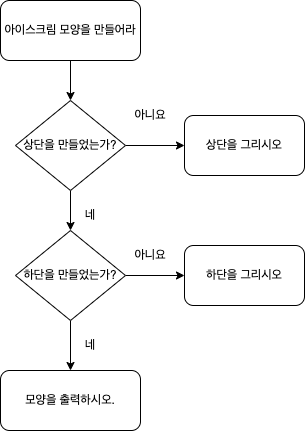

The diagram above was exported from draw.io. Its source (the exported page's mxGraphModel, read from the mxfile embedded in the PNG):
<mxGraphModel dx="437" dy="552" grid="1" gridSize="10" guides="1" tooltips="1" connect="1" arrows="1" fold="1" page="1" pageScale="1" pageWidth="827" pageHeight="1169" math="0" shadow="0">
  <root>
    <mxCell id="0" />
    <mxCell id="1" parent="0" />
    <mxCell id="kwazFbuFWhRNQ0itNwTD-8" value="" style="edgeStyle=orthogonalEdgeStyle;rounded=0;orthogonalLoop=1;jettySize=auto;html=1;" parent="1" source="kwazFbuFWhRNQ0itNwTD-2" target="kwazFbuFWhRNQ0itNwTD-3" edge="1">
      <mxGeometry relative="1" as="geometry" />
    </mxCell>
    <mxCell id="kwazFbuFWhRNQ0itNwTD-2" value="아이스크림 모양을 만들어라" style="rounded=1;whiteSpace=wrap;html=1;" parent="1" vertex="1">
      <mxGeometry x="170" y="80" width="140" height="60" as="geometry" />
    </mxCell>
    <mxCell id="kwazFbuFWhRNQ0itNwTD-9" value="" style="edgeStyle=orthogonalEdgeStyle;rounded=0;orthogonalLoop=1;jettySize=auto;html=1;" parent="1" source="kwazFbuFWhRNQ0itNwTD-3" target="kwazFbuFWhRNQ0itNwTD-4" edge="1">
      <mxGeometry relative="1" as="geometry" />
    </mxCell>
    <mxCell id="kwazFbuFWhRNQ0itNwTD-15" value="" style="edgeStyle=orthogonalEdgeStyle;rounded=0;orthogonalLoop=1;jettySize=auto;html=1;" parent="1" source="kwazFbuFWhRNQ0itNwTD-3" target="kwazFbuFWhRNQ0itNwTD-13" edge="1">
      <mxGeometry relative="1" as="geometry" />
    </mxCell>
    <mxCell id="kwazFbuFWhRNQ0itNwTD-3" value="상단을 만들었는가?" style="rhombus;whiteSpace=wrap;html=1;" parent="1" vertex="1">
      <mxGeometry x="185" y="180" width="110" height="90" as="geometry" />
    </mxCell>
    <mxCell id="kwazFbuFWhRNQ0itNwTD-12" value="" style="edgeStyle=orthogonalEdgeStyle;rounded=0;orthogonalLoop=1;jettySize=auto;html=1;" parent="1" source="kwazFbuFWhRNQ0itNwTD-4" target="kwazFbuFWhRNQ0itNwTD-10" edge="1">
      <mxGeometry relative="1" as="geometry" />
    </mxCell>
    <mxCell id="kwazFbuFWhRNQ0itNwTD-16" value="" style="edgeStyle=orthogonalEdgeStyle;rounded=0;orthogonalLoop=1;jettySize=auto;html=1;" parent="1" source="kwazFbuFWhRNQ0itNwTD-4" target="kwazFbuFWhRNQ0itNwTD-14" edge="1">
      <mxGeometry relative="1" as="geometry" />
    </mxCell>
    <mxCell id="kwazFbuFWhRNQ0itNwTD-4" value="하단을 만들었는가?" style="rhombus;whiteSpace=wrap;html=1;" parent="1" vertex="1">
      <mxGeometry x="185" y="310" width="110" height="90" as="geometry" />
    </mxCell>
    <mxCell id="kwazFbuFWhRNQ0itNwTD-10" value="모양을 출력하시오." style="rounded=1;whiteSpace=wrap;html=1;" parent="1" vertex="1">
      <mxGeometry x="170" y="450" width="140" height="60" as="geometry" />
    </mxCell>
    <mxCell id="kwazFbuFWhRNQ0itNwTD-13" value="상단을 그리시오" style="rounded=1;whiteSpace=wrap;html=1;" parent="1" vertex="1">
      <mxGeometry x="354" y="195" width="120" height="60" as="geometry" />
    </mxCell>
    <mxCell id="kwazFbuFWhRNQ0itNwTD-14" value="하단을 그리시오" style="rounded=1;whiteSpace=wrap;html=1;" parent="1" vertex="1">
      <mxGeometry x="354" y="325" width="120" height="60" as="geometry" />
    </mxCell>
    <mxCell id="kwazFbuFWhRNQ0itNwTD-17" value="아니요" style="text;html=1;strokeColor=none;fillColor=none;align=center;verticalAlign=middle;whiteSpace=wrap;rounded=0;" parent="1" vertex="1">
      <mxGeometry x="280" y="170" width="80" height="50" as="geometry" />
    </mxCell>
    <mxCell id="kwazFbuFWhRNQ0itNwTD-18" value="네" style="text;html=1;strokeColor=none;fillColor=none;align=center;verticalAlign=middle;whiteSpace=wrap;rounded=0;" parent="1" vertex="1">
      <mxGeometry x="220" y="270" width="80" height="50" as="geometry" />
    </mxCell>
    <mxCell id="kwazFbuFWhRNQ0itNwTD-19" value="아니요" style="text;html=1;strokeColor=none;fillColor=none;align=center;verticalAlign=middle;whiteSpace=wrap;rounded=0;" parent="1" vertex="1">
      <mxGeometry x="280" y="310" width="80" height="50" as="geometry" />
    </mxCell>
    <mxCell id="kwazFbuFWhRNQ0itNwTD-20" value="네" style="text;html=1;strokeColor=none;fillColor=none;align=center;verticalAlign=middle;whiteSpace=wrap;rounded=0;" parent="1" vertex="1">
      <mxGeometry x="220" y="400" width="80" height="50" as="geometry" />
    </mxCell>
  </root>
</mxGraphModel>